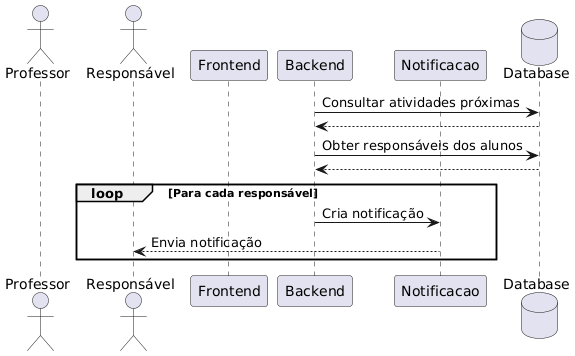

The diagram above was rendered by PlantUML. Its source (embedded in the PNG):
@startuml
actor Professor
actor Responsável

participant Frontend
participant Backend
participant "Notificacao" as note
database Database as DB

    Backend ->  DB: Consultar atividades próximas
    Backend <-- DB: 
    Backend ->  DB: Obter responsáveis dos alunos
    Backend <-- DB: 

    loop Para cada responsável
       Backend -> note: Cria notificação
       note --> Responsável: Envia notificação
    end
@enduml